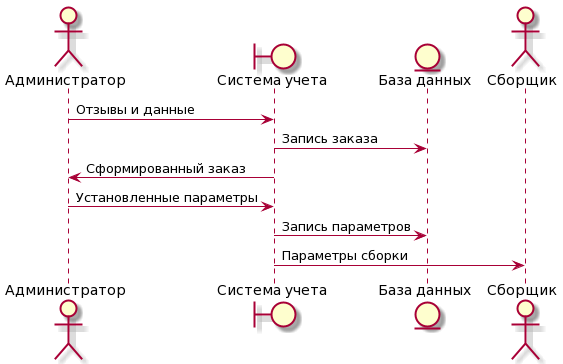

The diagram above was rendered by PlantUML. Its source (embedded in the PNG):
@startuml
actor "Администратор" as owner
boundary "Система учета" as app
entity "База данных" as data
actor "Сборщик" as trainee
owner-> app : Отзывы и данные
app-> data : Запись заказа
app-> owner : Сформированный заказ
owner-> app : Установленные параметры
app-> data : Запись параметров
app-> trainee : Параметры сборки
@enduml